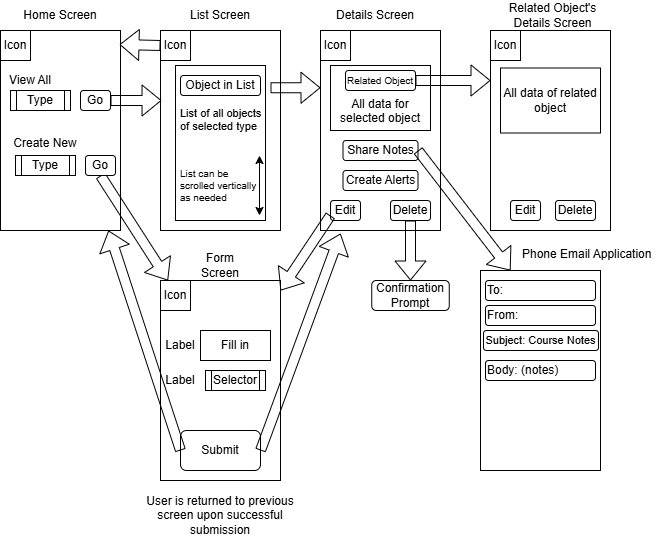

The diagram above was exported from draw.io. Its source (the exported page's mxGraphModel, read from the mxfile embedded in the PNG):
<mxGraphModel dx="1428" dy="751" grid="1" gridSize="10" guides="1" tooltips="1" connect="1" arrows="1" fold="1" page="1" pageScale="1" pageWidth="850" pageHeight="1100" math="0" shadow="0">
  <root>
    <mxCell id="0" />
    <mxCell id="1" parent="0" />
    <mxCell id="3wHKJoyNjRvBRqvNKdyH-1" value="" style="rounded=0;whiteSpace=wrap;html=1;" parent="1" vertex="1">
      <mxGeometry x="80" y="40" width="120" height="200" as="geometry" />
    </mxCell>
    <mxCell id="3wHKJoyNjRvBRqvNKdyH-2" value="Home Screen" style="text;html=1;align=center;verticalAlign=middle;whiteSpace=wrap;rounded=0;" parent="1" vertex="1">
      <mxGeometry x="100" y="10" width="80" height="30" as="geometry" />
    </mxCell>
    <mxCell id="3wHKJoyNjRvBRqvNKdyH-3" value="" style="rounded=0;whiteSpace=wrap;html=1;" parent="1" vertex="1">
      <mxGeometry x="240" y="40" width="120" height="200" as="geometry" />
    </mxCell>
    <mxCell id="3wHKJoyNjRvBRqvNKdyH-30" value="" style="rounded=0;whiteSpace=wrap;html=1;" parent="1" vertex="1">
      <mxGeometry x="255" y="75" width="90" height="155" as="geometry" />
    </mxCell>
    <mxCell id="3wHKJoyNjRvBRqvNKdyH-4" value="" style="shape=flexArrow;endArrow=classic;html=1;rounded=0;entryX=0.017;entryY=0.35;entryDx=0;entryDy=0;exitX=1;exitY=0.5;exitDx=0;exitDy=0;entryPerimeter=0;" parent="1" source="3wHKJoyNjRvBRqvNKdyH-29" edge="1">
      <mxGeometry width="50" height="50" relative="1" as="geometry">
        <mxPoint x="189" y="110" as="sourcePoint" />
        <mxPoint x="241.03999999999996" y="110" as="targetPoint" />
      </mxGeometry>
    </mxCell>
    <mxCell id="3wHKJoyNjRvBRqvNKdyH-5" value="List Screen" style="text;html=1;align=center;verticalAlign=middle;whiteSpace=wrap;rounded=0;" parent="1" vertex="1">
      <mxGeometry x="265" y="10" width="70" height="30" as="geometry" />
    </mxCell>
    <mxCell id="3wHKJoyNjRvBRqvNKdyH-11" value="" style="rounded=0;whiteSpace=wrap;html=1;" parent="1" vertex="1">
      <mxGeometry x="240" y="290" width="120" height="200" as="geometry" />
    </mxCell>
    <mxCell id="3wHKJoyNjRvBRqvNKdyH-12" value="" style="shape=flexArrow;endArrow=classic;html=1;rounded=0;entryX=0.25;entryY=0;entryDx=0;entryDy=0;exitX=0.5;exitY=1;exitDx=0;exitDy=0;" parent="1" source="vMSaI6ILG6hPNf-TvU-M-44" target="vMSaI6ILG6hPNf-TvU-M-15" edge="1">
      <mxGeometry width="50" height="50" relative="1" as="geometry">
        <mxPoint x="202" y="400" as="sourcePoint" />
        <mxPoint x="239.96000000000004" y="400" as="targetPoint" />
      </mxGeometry>
    </mxCell>
    <mxCell id="3wHKJoyNjRvBRqvNKdyH-13" value="Form Screen" style="text;html=1;align=center;verticalAlign=middle;whiteSpace=wrap;rounded=0;" parent="1" vertex="1">
      <mxGeometry x="270" y="260" width="60" height="30" as="geometry" />
    </mxCell>
    <mxCell id="3wHKJoyNjRvBRqvNKdyH-16" value="Fill in" style="rounded=0;whiteSpace=wrap;html=1;" parent="1" vertex="1">
      <mxGeometry x="280" y="340" width="70" height="30" as="geometry" />
    </mxCell>
    <mxCell id="3wHKJoyNjRvBRqvNKdyH-17" value="Label" style="text;html=1;align=center;verticalAlign=middle;whiteSpace=wrap;rounded=0;" parent="1" vertex="1">
      <mxGeometry x="230" y="340" width="60" height="30" as="geometry" />
    </mxCell>
    <mxCell id="3wHKJoyNjRvBRqvNKdyH-19" value="Submit" style="rounded=1;whiteSpace=wrap;html=1;" parent="1" vertex="1">
      <mxGeometry x="260" y="440" width="80" height="40" as="geometry" />
    </mxCell>
    <mxCell id="3wHKJoyNjRvBRqvNKdyH-24" value="Label" style="text;html=1;align=center;verticalAlign=middle;whiteSpace=wrap;rounded=0;" parent="1" vertex="1">
      <mxGeometry x="230" y="375" width="60" height="30" as="geometry" />
    </mxCell>
    <mxCell id="3wHKJoyNjRvBRqvNKdyH-26" value="Selector" style="shape=process;whiteSpace=wrap;html=1;backgroundOutline=1;" parent="1" vertex="1">
      <mxGeometry x="285" y="380" width="60" height="20" as="geometry" />
    </mxCell>
    <mxCell id="3wHKJoyNjRvBRqvNKdyH-27" value="View All" style="text;html=1;align=center;verticalAlign=middle;whiteSpace=wrap;rounded=0;" parent="1" vertex="1">
      <mxGeometry x="80" y="75" width="60" height="30" as="geometry" />
    </mxCell>
    <mxCell id="3wHKJoyNjRvBRqvNKdyH-28" value="Type" style="shape=process;whiteSpace=wrap;html=1;backgroundOutline=1;" parent="1" vertex="1">
      <mxGeometry x="90" y="100" width="60" height="20" as="geometry" />
    </mxCell>
    <mxCell id="3wHKJoyNjRvBRqvNKdyH-29" value="Go" style="rounded=1;whiteSpace=wrap;html=1;" parent="1" vertex="1">
      <mxGeometry x="160" y="100" width="30" height="20" as="geometry" />
    </mxCell>
    <mxCell id="3wHKJoyNjRvBRqvNKdyH-32" value="" style="shape=flexArrow;endArrow=classic;html=1;rounded=0;entryX=0;entryY=0.25;entryDx=0;entryDy=0;" parent="1" edge="1">
      <mxGeometry width="50" height="50" relative="1" as="geometry">
        <mxPoint x="350" y="97.25" as="sourcePoint" />
        <mxPoint x="400" y="97.25" as="targetPoint" />
      </mxGeometry>
    </mxCell>
    <mxCell id="3wHKJoyNjRvBRqvNKdyH-33" style="edgeStyle=orthogonalEdgeStyle;rounded=0;orthogonalLoop=1;jettySize=auto;html=1;exitX=0.5;exitY=1;exitDx=0;exitDy=0;" parent="1" source="3wHKJoyNjRvBRqvNKdyH-30" target="3wHKJoyNjRvBRqvNKdyH-30" edge="1">
      <mxGeometry relative="1" as="geometry" />
    </mxCell>
    <mxCell id="3wHKJoyNjRvBRqvNKdyH-35" value="" style="rounded=0;whiteSpace=wrap;html=1;" parent="1" vertex="1">
      <mxGeometry x="400" y="40" width="120" height="200" as="geometry" />
    </mxCell>
    <mxCell id="3wHKJoyNjRvBRqvNKdyH-36" value="Details Screen" style="text;html=1;align=center;verticalAlign=middle;whiteSpace=wrap;rounded=0;" parent="1" vertex="1">
      <mxGeometry x="410" y="10" width="90" height="30" as="geometry" />
    </mxCell>
    <mxCell id="3wHKJoyNjRvBRqvNKdyH-38" value="Create Alerts" style="rounded=1;whiteSpace=wrap;html=1;" parent="1" vertex="1">
      <mxGeometry x="422.5" y="180" width="75" height="20" as="geometry" />
    </mxCell>
    <mxCell id="3wHKJoyNjRvBRqvNKdyH-41" value="Edit" style="rounded=1;whiteSpace=wrap;html=1;" parent="1" vertex="1">
      <mxGeometry x="410" y="210" width="30" height="20" as="geometry" />
    </mxCell>
    <mxCell id="3wHKJoyNjRvBRqvNKdyH-42" value="" style="shape=flexArrow;endArrow=classic;html=1;rounded=0;exitX=0;exitY=0.75;exitDx=0;exitDy=0;" parent="1" source="3wHKJoyNjRvBRqvNKdyH-41" target="3wHKJoyNjRvBRqvNKdyH-11" edge="1">
      <mxGeometry width="50" height="50" relative="1" as="geometry">
        <mxPoint x="372.04" y="260" as="sourcePoint" />
        <mxPoint x="410.00000000000006" y="260" as="targetPoint" />
      </mxGeometry>
    </mxCell>
    <mxCell id="3wHKJoyNjRvBRqvNKdyH-43" value="Delete" style="rounded=1;whiteSpace=wrap;html=1;" parent="1" vertex="1">
      <mxGeometry x="470" y="210" width="40" height="20" as="geometry" />
    </mxCell>
    <mxCell id="3wHKJoyNjRvBRqvNKdyH-45" value="" style="rounded=0;whiteSpace=wrap;html=1;" parent="1" vertex="1">
      <mxGeometry x="410" y="75" width="100" height="65" as="geometry" />
    </mxCell>
    <mxCell id="3wHKJoyNjRvBRqvNKdyH-48" value="Share Notes" style="rounded=1;whiteSpace=wrap;html=1;" parent="1" vertex="1">
      <mxGeometry x="422.5" y="150" width="75" height="20" as="geometry" />
    </mxCell>
    <mxCell id="3wHKJoyNjRvBRqvNKdyH-50" value="" style="rounded=0;whiteSpace=wrap;html=1;" parent="1" vertex="1">
      <mxGeometry x="560" y="280" width="120" height="200" as="geometry" />
    </mxCell>
    <mxCell id="3wHKJoyNjRvBRqvNKdyH-51" value="" style="shape=flexArrow;endArrow=classic;html=1;rounded=0;exitX=1;exitY=0.5;exitDx=0;exitDy=0;entryX=0.25;entryY=0;entryDx=0;entryDy=0;" parent="1" source="3wHKJoyNjRvBRqvNKdyH-48" target="3wHKJoyNjRvBRqvNKdyH-50" edge="1">
      <mxGeometry width="50" height="50" relative="1" as="geometry">
        <mxPoint x="489.9950000000001" y="133" as="sourcePoint" />
        <mxPoint x="571.4300000000001" y="55" as="targetPoint" />
      </mxGeometry>
    </mxCell>
    <mxCell id="3wHKJoyNjRvBRqvNKdyH-55" value="" style="shape=flexArrow;endArrow=classic;html=1;rounded=0;exitX=0;exitY=0.5;exitDx=0;exitDy=0;" parent="1" source="vMSaI6ILG6hPNf-TvU-M-18" edge="1">
      <mxGeometry width="50" height="50" relative="1" as="geometry">
        <mxPoint x="243" y="55" as="sourcePoint" />
        <mxPoint x="199" y="54" as="targetPoint" />
      </mxGeometry>
    </mxCell>
    <mxCell id="vMSaI6ILG6hPNf-TvU-M-4" value="Object in List" style="rounded=1;whiteSpace=wrap;html=1;" parent="1" vertex="1">
      <mxGeometry x="260" y="85" width="80" height="20" as="geometry" />
    </mxCell>
    <mxCell id="vMSaI6ILG6hPNf-TvU-M-5" value="To:" style="rounded=1;whiteSpace=wrap;html=1;align=left;" parent="1" vertex="1">
      <mxGeometry x="565" y="290" width="110" height="20" as="geometry" />
    </mxCell>
    <mxCell id="vMSaI6ILG6hPNf-TvU-M-6" value="From:" style="rounded=1;whiteSpace=wrap;html=1;align=left;" parent="1" vertex="1">
      <mxGeometry x="565" y="315" width="110" height="20" as="geometry" />
    </mxCell>
    <mxCell id="vMSaI6ILG6hPNf-TvU-M-7" value="Phone Email Application" style="text;whiteSpace=wrap;" parent="1" vertex="1">
      <mxGeometry x="600" y="250" width="150" height="20" as="geometry" />
    </mxCell>
    <mxCell id="vMSaI6ILG6hPNf-TvU-M-8" value="&lt;font style=&quot;font-size: 11px;&quot;&gt;Subject: Course Notes&lt;/font&gt;" style="rounded=1;whiteSpace=wrap;html=1;" parent="1" vertex="1">
      <mxGeometry x="563" y="340" width="115" height="20" as="geometry" />
    </mxCell>
    <mxCell id="vMSaI6ILG6hPNf-TvU-M-10" value="Body: (notes)" style="rounded=1;whiteSpace=wrap;html=1;align=left;" parent="1" vertex="1">
      <mxGeometry x="565" y="370" width="110" height="20" as="geometry" />
    </mxCell>
    <mxCell id="vMSaI6ILG6hPNf-TvU-M-13" value="" style="shape=flexArrow;endArrow=classic;html=1;rounded=0;exitX=0;exitY=0.5;exitDx=0;exitDy=0;entryX=0.9;entryY=1;entryDx=0;entryDy=0;entryPerimeter=0;" parent="1" source="3wHKJoyNjRvBRqvNKdyH-19" target="3wHKJoyNjRvBRqvNKdyH-1" edge="1">
      <mxGeometry width="50" height="50" relative="1" as="geometry">
        <mxPoint x="250" y="460" as="sourcePoint" />
        <mxPoint x="202.03999999999996" y="459" as="targetPoint" />
      </mxGeometry>
    </mxCell>
    <mxCell id="vMSaI6ILG6hPNf-TvU-M-14" value="" style="shape=flexArrow;endArrow=classic;html=1;rounded=0;exitX=1;exitY=0.5;exitDx=0;exitDy=0;entryX=0.167;entryY=1.015;entryDx=0;entryDy=0;entryPerimeter=0;" parent="1" source="3wHKJoyNjRvBRqvNKdyH-19" target="3wHKJoyNjRvBRqvNKdyH-35" edge="1">
      <mxGeometry width="50" height="50" relative="1" as="geometry">
        <mxPoint x="430" y="365" as="sourcePoint" />
        <mxPoint x="380" y="440" as="targetPoint" />
      </mxGeometry>
    </mxCell>
    <mxCell id="vMSaI6ILG6hPNf-TvU-M-15" value="Icon" style="whiteSpace=wrap;html=1;aspect=fixed;" parent="1" vertex="1">
      <mxGeometry x="240" y="290" width="30" height="30" as="geometry" />
    </mxCell>
    <mxCell id="vMSaI6ILG6hPNf-TvU-M-17" value="Icon" style="whiteSpace=wrap;html=1;aspect=fixed;" parent="1" vertex="1">
      <mxGeometry x="80" y="40" width="30" height="30" as="geometry" />
    </mxCell>
    <mxCell id="vMSaI6ILG6hPNf-TvU-M-18" value="Icon" style="whiteSpace=wrap;html=1;aspect=fixed;" parent="1" vertex="1">
      <mxGeometry x="240" y="40" width="30" height="30" as="geometry" />
    </mxCell>
    <mxCell id="vMSaI6ILG6hPNf-TvU-M-19" value="Icon" style="whiteSpace=wrap;html=1;aspect=fixed;" parent="1" vertex="1">
      <mxGeometry x="400" y="40" width="30" height="30" as="geometry" />
    </mxCell>
    <mxCell id="vMSaI6ILG6hPNf-TvU-M-25" value="List can be scrolled vertically as needed" style="rounded=0;whiteSpace=wrap;strokeColor=none;fontSize=10;fillColor=none;align=left;" parent="1" vertex="1">
      <mxGeometry x="257.5" y="170" width="85" height="50" as="geometry" />
    </mxCell>
    <mxCell id="vMSaI6ILG6hPNf-TvU-M-26" value="List of all objects of selected type" style="text;whiteSpace=wrap;fontSize=11;" parent="1" vertex="1">
      <mxGeometry x="257.5" y="110" width="85" height="40" as="geometry" />
    </mxCell>
    <mxCell id="vMSaI6ILG6hPNf-TvU-M-27" value="" style="endArrow=classic;startArrow=classic;html=1;rounded=0;" parent="1" edge="1">
      <mxGeometry width="50" height="50" relative="1" as="geometry">
        <mxPoint x="339" y="225" as="sourcePoint" />
        <mxPoint x="339" y="165" as="targetPoint" />
      </mxGeometry>
    </mxCell>
    <mxCell id="vMSaI6ILG6hPNf-TvU-M-29" value="" style="shape=flexArrow;endArrow=classic;html=1;rounded=0;entryX=0;entryY=0.25;entryDx=0;entryDy=0;exitX=1;exitY=0.5;exitDx=0;exitDy=0;" parent="1" source="vMSaI6ILG6hPNf-TvU-M-37" target="vMSaI6ILG6hPNf-TvU-M-30" edge="1">
      <mxGeometry width="50" height="50" relative="1" as="geometry">
        <mxPoint x="525" y="90" as="sourcePoint" />
        <mxPoint x="565" y="85" as="targetPoint" />
      </mxGeometry>
    </mxCell>
    <mxCell id="vMSaI6ILG6hPNf-TvU-M-30" value="" style="rounded=0;whiteSpace=wrap;html=1;" parent="1" vertex="1">
      <mxGeometry x="570" y="40" width="120" height="200" as="geometry" />
    </mxCell>
    <mxCell id="vMSaI6ILG6hPNf-TvU-M-31" value="Related Object's Details Screen" style="text;html=1;align=center;verticalAlign=middle;whiteSpace=wrap;rounded=0;" parent="1" vertex="1">
      <mxGeometry x="585" y="10" width="95" height="30" as="geometry" />
    </mxCell>
    <mxCell id="vMSaI6ILG6hPNf-TvU-M-32" value="Icon" style="whiteSpace=wrap;html=1;aspect=fixed;" parent="1" vertex="1">
      <mxGeometry x="570" y="40" width="30" height="30" as="geometry" />
    </mxCell>
    <mxCell id="vMSaI6ILG6hPNf-TvU-M-33" value="All data of related object" style="rounded=0;whiteSpace=wrap;html=1;" parent="1" vertex="1">
      <mxGeometry x="580" y="77.5" width="100" height="65" as="geometry" />
    </mxCell>
    <mxCell id="vMSaI6ILG6hPNf-TvU-M-35" value="" style="shape=flexArrow;endArrow=classic;html=1;rounded=0;exitX=0.5;exitY=1;exitDx=0;exitDy=0;" parent="1" source="3wHKJoyNjRvBRqvNKdyH-43" edge="1">
      <mxGeometry width="50" height="50" relative="1" as="geometry">
        <mxPoint x="450" y="350" as="sourcePoint" />
        <mxPoint x="490" y="290" as="targetPoint" />
      </mxGeometry>
    </mxCell>
    <mxCell id="vMSaI6ILG6hPNf-TvU-M-36" value="Confirmation Prompt" style="rounded=1;whiteSpace=wrap;html=1;" parent="1" vertex="1">
      <mxGeometry x="451.25" y="290" width="77.5" height="30" as="geometry" />
    </mxCell>
    <mxCell id="vMSaI6ILG6hPNf-TvU-M-37" value="&lt;font style=&quot;font-size: 10px;&quot;&gt;Related Object&lt;/font&gt;" style="rounded=1;whiteSpace=wrap;html=1;" parent="1" vertex="1">
      <mxGeometry x="425" y="80" width="70" height="20" as="geometry" />
    </mxCell>
    <mxCell id="vMSaI6ILG6hPNf-TvU-M-38" value="All data for selected object" style="text;whiteSpace=wrap;align=center;" parent="1" vertex="1">
      <mxGeometry x="415" y="100" width="90" height="40" as="geometry" />
    </mxCell>
    <mxCell id="vMSaI6ILG6hPNf-TvU-M-39" value="Edit" style="rounded=1;whiteSpace=wrap;html=1;" parent="1" vertex="1">
      <mxGeometry x="590" y="210" width="30" height="20" as="geometry" />
    </mxCell>
    <mxCell id="vMSaI6ILG6hPNf-TvU-M-40" value="Delete" style="rounded=1;whiteSpace=wrap;html=1;" parent="1" vertex="1">
      <mxGeometry x="635" y="210" width="40" height="20" as="geometry" />
    </mxCell>
    <mxCell id="vMSaI6ILG6hPNf-TvU-M-43" value="Create New" style="text;html=1;align=center;verticalAlign=middle;whiteSpace=wrap;rounded=0;" parent="1" vertex="1">
      <mxGeometry x="85" y="140" width="80" height="25" as="geometry" />
    </mxCell>
    <mxCell id="vMSaI6ILG6hPNf-TvU-M-44" value="Go" style="rounded=1;whiteSpace=wrap;html=1;" parent="1" vertex="1">
      <mxGeometry x="165" y="165" width="30" height="20" as="geometry" />
    </mxCell>
    <mxCell id="vMSaI6ILG6hPNf-TvU-M-45" value="Type" style="shape=process;whiteSpace=wrap;html=1;backgroundOutline=1;" parent="1" vertex="1">
      <mxGeometry x="95" y="165" width="60" height="20" as="geometry" />
    </mxCell>
    <mxCell id="vMSaI6ILG6hPNf-TvU-M-47" value="User is returned to previous screen upon successful submission" style="text;html=1;align=center;verticalAlign=middle;whiteSpace=wrap;rounded=0;" parent="1" vertex="1">
      <mxGeometry x="225" y="510" width="150" height="30" as="geometry" />
    </mxCell>
  </root>
</mxGraphModel>